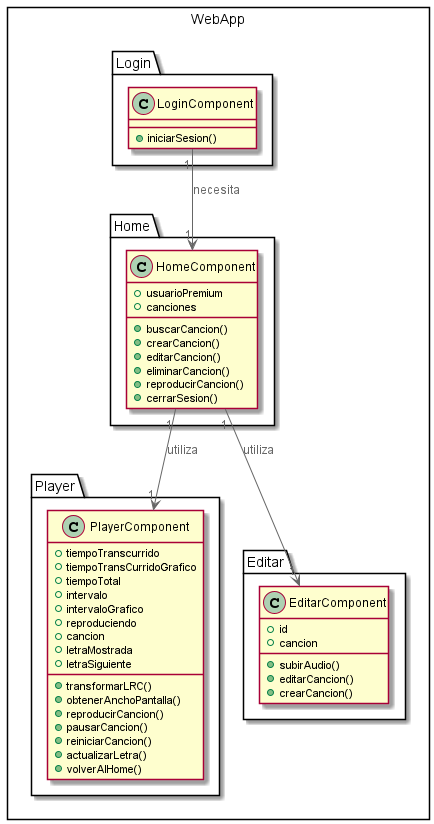

The diagram above was rendered by PlantUML. Its source (embedded in the PNG):
@startuml level4web
!include <C4/C4_Container>

package WebApp <<Rectangle>> {

    package Home {
        class HomeComponent {
            +usuarioPremium
            +canciones

            +buscarCancion()
            +crearCancion()
            +editarCancion()
            +eliminarCancion()
            +reproducirCancion()
            +cerrarSesion()
        }
    }

    package Login {
        class LoginComponent {
            +iniciarSesion()
        }
    }

    package Player {
        class PlayerComponent {
            +tiempoTranscurrido
            +tiempoTransCurridoGrafico
            +tiempoTotal
            +intervalo
            +intervaloGrafico
            +reproduciendo
            +cancion
            +letraMostrada
            +letraSiguiente

            +transformarLRC()
            +obtenerAnchoPantalla()
            +reproducirCancion()
            +pausarCancion()
            +reiniciarCancion()
            +actualizarLetra()
            +volverAlHome()
        }
    }

    package Editar {
        class EditarComponent {
            +id
            +cancion
            
            +subirAudio()
            +editarCancion()
            +crearCancion()
        }
    }

    LoginComponent "1" --> "1" HomeComponent : necesita
    HomeComponent "1" --> "1" PlayerComponent : utiliza
    HomeComponent "1" --> "1" EditarComponent : utiliza
}


@enduml